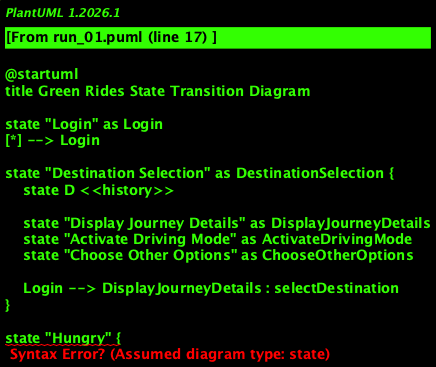

The diagram above was rendered by PlantUML. Its source (embedded in the PNG):
@startuml
title Green Rides State Transition Diagram

state "Login" as Login
[*] --> Login

state "Destination Selection" as DestinationSelection {
    state D <<history>>

    state "Display Journey Details" as DisplayJourneyDetails
    state "Activate Driving Mode" as ActivateDrivingMode
    state "Choose Other Options" as ChooseOtherOptions

    Login --> DisplayJourneyDetails : selectDestination
}

state "Hungry" {
    state H <<history>>

    state "Select Place to Eat" as SelectPlaceToEat
    state "View Menu" as ViewMenu
    state "Place Order" as PlaceOrder

    DisplayJourneyDetails --> SelectPlaceToEat : isHungry
}

state "Accident" {
    state A <<history>>

    state "Inform Authorities" as InformAuthorities
    state "Send Notifications" as SendNotifications

    ChooseOtherOptions --> InformAuthorities : accidentOccurred
}

state "Feedback" {
    state F <<history>>

    state "Provide Feedback" as ProvideFeedback

    EndCommunication --> ProvideFeedback : completeJourney
}

ActivateDrivingMode --> "Driving" as Driving
SelectPlaceToEat --> ViewMenu : selectPlaceToEat
InformAuthorities --> SendNotifications : informAuthorities
ProvideFeedback --> F : provideFeedback

@enduml